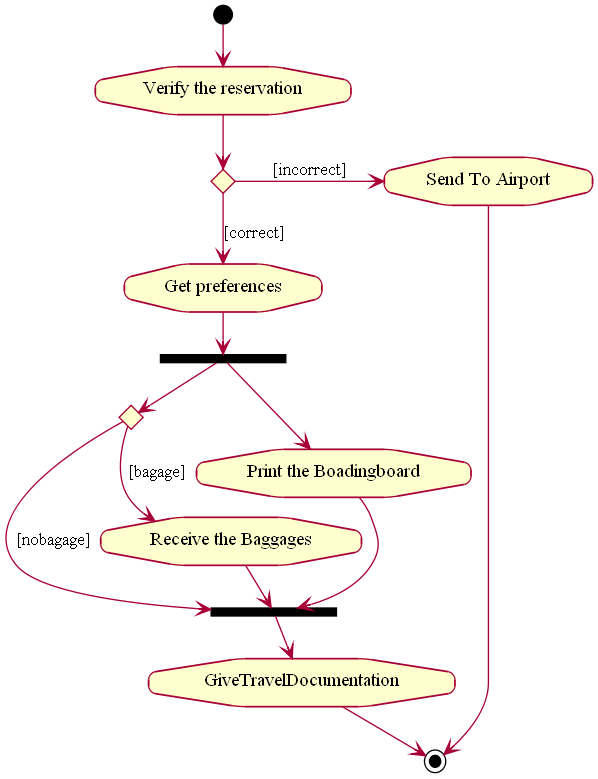

The diagram above was rendered by PlantUML. Its source (embedded in the PNG):
@startuml img/activity_img20.png
(*) --> "Verify the reservation"
--> <>B1
-> [incorrect] "Send To Airport"
--> (*)
--> [correct] "Get preferences"
--> ===Y1===
===Y1=== --> <>B2
[nobagage] --> ===Y2===
[bagage] --> "Receive the Baggages"
--> ===Y2===
===Y1=== --> "Print the Boadingboard"
--> ===Y2===
--> GiveTravelDocumentation
--> (*)
@enduml